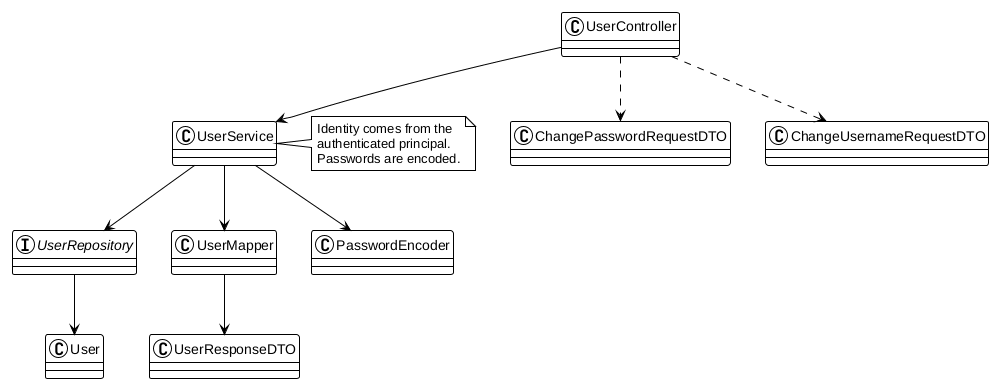

The diagram above was rendered by PlantUML. Its source (embedded in the PNG):
@startuml
!theme plain

class UserController
class UserService
interface UserRepository
class UserMapper
class User
class UserResponseDTO
class ChangePasswordRequestDTO
class ChangeUsernameRequestDTO
class PasswordEncoder

UserController --> UserService
UserService --> UserRepository
UserService --> UserMapper
UserService --> PasswordEncoder
UserRepository --> User
UserMapper --> UserResponseDTO
UserController ..> ChangePasswordRequestDTO
UserController ..> ChangeUsernameRequestDTO

note right of UserService
  Identity comes from the
  authenticated principal.
  Passwords are encoded.
end note
@enduml